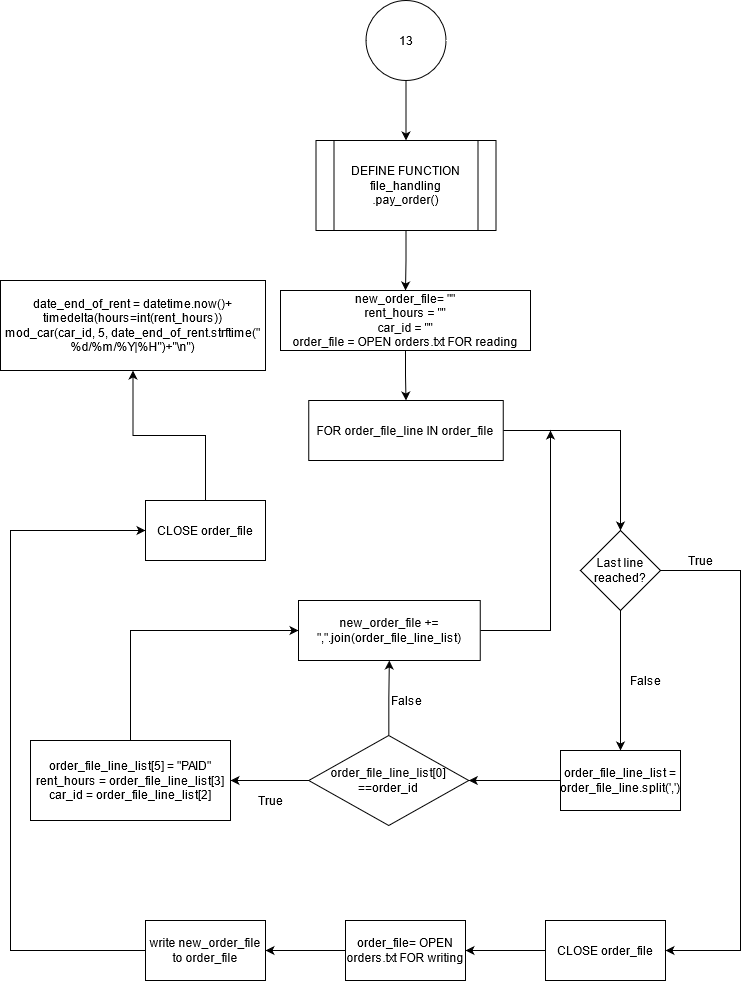

The diagram above was exported from draw.io. Its source (the exported page's mxGraphModel, read from the mxfile embedded in the PNG):
<mxGraphModel dx="1167" dy="1252" grid="1" gridSize="10" guides="1" tooltips="1" connect="1" arrows="1" fold="1" page="1" pageScale="1" pageWidth="850" pageHeight="1100" math="0" shadow="0">
  <root>
    <mxCell id="QOEdYm3xbZc2ocY7S41m-0" />
    <mxCell id="QOEdYm3xbZc2ocY7S41m-1" parent="QOEdYm3xbZc2ocY7S41m-0" />
    <mxCell id="By1rzueIWmjyhnVA9yfK-0" value="" style="edgeStyle=orthogonalEdgeStyle;rounded=0;orthogonalLoop=1;jettySize=auto;html=1;" edge="1" parent="QOEdYm3xbZc2ocY7S41m-1" source="By1rzueIWmjyhnVA9yfK-1" target="By1rzueIWmjyhnVA9yfK-3">
      <mxGeometry relative="1" as="geometry" />
    </mxCell>
    <mxCell id="By1rzueIWmjyhnVA9yfK-1" value="13" style="ellipse;whiteSpace=wrap;html=1;aspect=fixed;" vertex="1" parent="QOEdYm3xbZc2ocY7S41m-1">
      <mxGeometry x="385.5" y="60" width="80" height="80" as="geometry" />
    </mxCell>
    <mxCell id="By1rzueIWmjyhnVA9yfK-2" value="" style="edgeStyle=orthogonalEdgeStyle;rounded=0;orthogonalLoop=1;jettySize=auto;html=1;" edge="1" parent="QOEdYm3xbZc2ocY7S41m-1" source="By1rzueIWmjyhnVA9yfK-3" target="By1rzueIWmjyhnVA9yfK-5">
      <mxGeometry relative="1" as="geometry" />
    </mxCell>
    <mxCell id="By1rzueIWmjyhnVA9yfK-3" value="&lt;div&gt;DEFINE FUNCTION file_handling&lt;br&gt;&lt;/div&gt;&lt;div&gt;.pay_order()&lt;/div&gt;" style="shape=process;whiteSpace=wrap;html=1;backgroundOutline=1;" vertex="1" parent="QOEdYm3xbZc2ocY7S41m-1">
      <mxGeometry x="335.5" y="200" width="180" height="90" as="geometry" />
    </mxCell>
    <mxCell id="By1rzueIWmjyhnVA9yfK-4" value="" style="edgeStyle=orthogonalEdgeStyle;rounded=0;orthogonalLoop=1;jettySize=auto;html=1;" edge="1" parent="QOEdYm3xbZc2ocY7S41m-1" source="By1rzueIWmjyhnVA9yfK-5">
      <mxGeometry relative="1" as="geometry">
        <mxPoint x="425.5" y="459.9999999999998" as="targetPoint" />
      </mxGeometry>
    </mxCell>
    <mxCell id="By1rzueIWmjyhnVA9yfK-5" value="&lt;div&gt;new_order_file= &quot;&quot;&lt;/div&gt;&lt;div&gt;rent_hours = &quot;&quot;&lt;/div&gt;&lt;div&gt;car_id = &quot;&quot;&lt;br&gt;&lt;/div&gt;&lt;div&gt;order_file = OPEN orders.txt FOR reading&lt;/div&gt;" style="whiteSpace=wrap;html=1;" vertex="1" parent="QOEdYm3xbZc2ocY7S41m-1">
      <mxGeometry x="300" y="350" width="250" height="60" as="geometry" />
    </mxCell>
    <mxCell id="By1rzueIWmjyhnVA9yfK-6" value="" style="edgeStyle=orthogonalEdgeStyle;rounded=0;orthogonalLoop=1;jettySize=auto;html=1;" edge="1" parent="QOEdYm3xbZc2ocY7S41m-1" source="By1rzueIWmjyhnVA9yfK-7" target="By1rzueIWmjyhnVA9yfK-27">
      <mxGeometry relative="1" as="geometry" />
    </mxCell>
    <mxCell id="By1rzueIWmjyhnVA9yfK-7" value="CLOSE order_file" style="whiteSpace=wrap;html=1;" vertex="1" parent="QOEdYm3xbZc2ocY7S41m-1">
      <mxGeometry x="565" y="980" width="120" height="60" as="geometry" />
    </mxCell>
    <mxCell id="By1rzueIWmjyhnVA9yfK-8" value="" style="edgeStyle=orthogonalEdgeStyle;rounded=0;orthogonalLoop=1;jettySize=auto;html=1;" edge="1" parent="QOEdYm3xbZc2ocY7S41m-1" source="By1rzueIWmjyhnVA9yfK-9" target="By1rzueIWmjyhnVA9yfK-12">
      <mxGeometry relative="1" as="geometry" />
    </mxCell>
    <mxCell id="By1rzueIWmjyhnVA9yfK-9" value="FOR order_file_line IN order_file" style="whiteSpace=wrap;html=1;" vertex="1" parent="QOEdYm3xbZc2ocY7S41m-1">
      <mxGeometry x="328.25" y="460" width="194.5" height="60" as="geometry" />
    </mxCell>
    <mxCell id="By1rzueIWmjyhnVA9yfK-10" value="" style="edgeStyle=orthogonalEdgeStyle;rounded=0;orthogonalLoop=1;jettySize=auto;html=1;" edge="1" parent="QOEdYm3xbZc2ocY7S41m-1" source="By1rzueIWmjyhnVA9yfK-12" target="By1rzueIWmjyhnVA9yfK-14">
      <mxGeometry relative="1" as="geometry" />
    </mxCell>
    <mxCell id="By1rzueIWmjyhnVA9yfK-11" style="edgeStyle=orthogonalEdgeStyle;rounded=0;orthogonalLoop=1;jettySize=auto;html=1;exitX=1;exitY=0.5;exitDx=0;exitDy=0;entryX=1;entryY=0.5;entryDx=0;entryDy=0;" edge="1" parent="QOEdYm3xbZc2ocY7S41m-1" source="By1rzueIWmjyhnVA9yfK-12" target="By1rzueIWmjyhnVA9yfK-7">
      <mxGeometry relative="1" as="geometry">
        <Array as="points">
          <mxPoint x="760" y="630" />
          <mxPoint x="760" y="1010" />
        </Array>
      </mxGeometry>
    </mxCell>
    <mxCell id="By1rzueIWmjyhnVA9yfK-12" value="Last line reached?" style="rhombus;whiteSpace=wrap;html=1;" vertex="1" parent="QOEdYm3xbZc2ocY7S41m-1">
      <mxGeometry x="600" y="590" width="80" height="80" as="geometry" />
    </mxCell>
    <mxCell id="By1rzueIWmjyhnVA9yfK-13" value="" style="edgeStyle=orthogonalEdgeStyle;rounded=0;orthogonalLoop=1;jettySize=auto;html=1;" edge="1" parent="QOEdYm3xbZc2ocY7S41m-1" source="By1rzueIWmjyhnVA9yfK-14" target="By1rzueIWmjyhnVA9yfK-19">
      <mxGeometry relative="1" as="geometry" />
    </mxCell>
    <mxCell id="By1rzueIWmjyhnVA9yfK-14" value="order_file_line_list = order_file_line.split(',')" style="whiteSpace=wrap;html=1;" vertex="1" parent="QOEdYm3xbZc2ocY7S41m-1">
      <mxGeometry x="580" y="810" width="120" height="60" as="geometry" />
    </mxCell>
    <mxCell id="By1rzueIWmjyhnVA9yfK-15" value="False" style="text;html=1;align=center;verticalAlign=middle;resizable=0;points=[];autosize=1;strokeColor=none;" vertex="1" parent="QOEdYm3xbZc2ocY7S41m-1">
      <mxGeometry x="640" y="730" width="50" height="20" as="geometry" />
    </mxCell>
    <mxCell id="By1rzueIWmjyhnVA9yfK-16" value="True" style="text;html=1;align=center;verticalAlign=middle;resizable=0;points=[];autosize=1;strokeColor=none;" vertex="1" parent="QOEdYm3xbZc2ocY7S41m-1">
      <mxGeometry x="270" y="850" width="40" height="20" as="geometry" />
    </mxCell>
    <mxCell id="By1rzueIWmjyhnVA9yfK-17" value="" style="edgeStyle=orthogonalEdgeStyle;rounded=0;orthogonalLoop=1;jettySize=auto;html=1;" edge="1" parent="QOEdYm3xbZc2ocY7S41m-1" source="By1rzueIWmjyhnVA9yfK-19" target="By1rzueIWmjyhnVA9yfK-21">
      <mxGeometry relative="1" as="geometry" />
    </mxCell>
    <mxCell id="By1rzueIWmjyhnVA9yfK-18" value="" style="edgeStyle=orthogonalEdgeStyle;rounded=0;orthogonalLoop=1;jettySize=auto;html=1;" edge="1" parent="QOEdYm3xbZc2ocY7S41m-1" source="By1rzueIWmjyhnVA9yfK-19" target="By1rzueIWmjyhnVA9yfK-23">
      <mxGeometry relative="1" as="geometry" />
    </mxCell>
    <mxCell id="By1rzueIWmjyhnVA9yfK-19" value="&lt;div&gt;order_file_line_list[0]&lt;/div&gt;&lt;div&gt;==order_id&lt;/div&gt;" style="rhombus;whiteSpace=wrap;html=1;" vertex="1" parent="QOEdYm3xbZc2ocY7S41m-1">
      <mxGeometry x="328.25" y="795" width="160" height="90" as="geometry" />
    </mxCell>
    <mxCell id="By1rzueIWmjyhnVA9yfK-20" style="edgeStyle=orthogonalEdgeStyle;rounded=0;orthogonalLoop=1;jettySize=auto;html=1;exitX=0.5;exitY=0;exitDx=0;exitDy=0;entryX=0;entryY=0.5;entryDx=0;entryDy=0;" edge="1" parent="QOEdYm3xbZc2ocY7S41m-1" source="By1rzueIWmjyhnVA9yfK-21" target="By1rzueIWmjyhnVA9yfK-23">
      <mxGeometry relative="1" as="geometry" />
    </mxCell>
    <mxCell id="By1rzueIWmjyhnVA9yfK-21" value="&lt;div&gt;order_file_line_list[5] = &quot;PAID&quot;&lt;/div&gt;&lt;div&gt;rent_hours = order_file_line_list[3]&lt;/div&gt;&lt;div&gt;car_id = order_file_line_list[2]&lt;br&gt;&lt;/div&gt;" style="whiteSpace=wrap;html=1;" vertex="1" parent="QOEdYm3xbZc2ocY7S41m-1">
      <mxGeometry x="50" y="800" width="200" height="80" as="geometry" />
    </mxCell>
    <mxCell id="By1rzueIWmjyhnVA9yfK-22" style="edgeStyle=orthogonalEdgeStyle;rounded=0;orthogonalLoop=1;jettySize=auto;html=1;exitX=1;exitY=0.5;exitDx=0;exitDy=0;" edge="1" parent="QOEdYm3xbZc2ocY7S41m-1" source="By1rzueIWmjyhnVA9yfK-23">
      <mxGeometry relative="1" as="geometry">
        <mxPoint x="570" y="489.9999999999998" as="targetPoint" />
      </mxGeometry>
    </mxCell>
    <mxCell id="By1rzueIWmjyhnVA9yfK-23" value="new_order_file += &quot;,&quot;.join(order_file_line_list)" style="whiteSpace=wrap;html=1;" vertex="1" parent="QOEdYm3xbZc2ocY7S41m-1">
      <mxGeometry x="318" y="660" width="181.75" height="60" as="geometry" />
    </mxCell>
    <mxCell id="By1rzueIWmjyhnVA9yfK-24" value="False" style="text;html=1;align=center;verticalAlign=middle;resizable=0;points=[];autosize=1;strokeColor=none;" vertex="1" parent="QOEdYm3xbZc2ocY7S41m-1">
      <mxGeometry x="400.5" y="750" width="50" height="20" as="geometry" />
    </mxCell>
    <mxCell id="By1rzueIWmjyhnVA9yfK-25" value="True" style="text;html=1;align=center;verticalAlign=middle;resizable=0;points=[];autosize=1;strokeColor=none;" vertex="1" parent="QOEdYm3xbZc2ocY7S41m-1">
      <mxGeometry x="700" y="610" width="40" height="20" as="geometry" />
    </mxCell>
    <mxCell id="By1rzueIWmjyhnVA9yfK-26" value="" style="edgeStyle=orthogonalEdgeStyle;rounded=0;orthogonalLoop=1;jettySize=auto;html=1;" edge="1" parent="QOEdYm3xbZc2ocY7S41m-1" source="By1rzueIWmjyhnVA9yfK-27" target="By1rzueIWmjyhnVA9yfK-29">
      <mxGeometry relative="1" as="geometry" />
    </mxCell>
    <mxCell id="By1rzueIWmjyhnVA9yfK-27" value="order_file= OPEN orders.txt FOR writing" style="whiteSpace=wrap;html=1;" vertex="1" parent="QOEdYm3xbZc2ocY7S41m-1">
      <mxGeometry x="365" y="980" width="120" height="60" as="geometry" />
    </mxCell>
    <mxCell id="By1rzueIWmjyhnVA9yfK-28" style="edgeStyle=orthogonalEdgeStyle;rounded=0;orthogonalLoop=1;jettySize=auto;html=1;exitX=0;exitY=0.5;exitDx=0;exitDy=0;entryX=0;entryY=0.5;entryDx=0;entryDy=0;" edge="1" parent="QOEdYm3xbZc2ocY7S41m-1" source="By1rzueIWmjyhnVA9yfK-29" target="By1rzueIWmjyhnVA9yfK-30">
      <mxGeometry relative="1" as="geometry">
        <Array as="points">
          <mxPoint x="30" y="1010" />
          <mxPoint x="30" y="590" />
        </Array>
      </mxGeometry>
    </mxCell>
    <mxCell id="By1rzueIWmjyhnVA9yfK-29" value="&lt;div&gt;write new_order_file&lt;/div&gt;&lt;div&gt;to order_file&lt;br&gt;&lt;/div&gt;" style="whiteSpace=wrap;html=1;" vertex="1" parent="QOEdYm3xbZc2ocY7S41m-1">
      <mxGeometry x="165" y="980" width="120" height="60" as="geometry" />
    </mxCell>
    <mxCell id="7ZJ4760HwQuZTwCK_zF5-1" value="" style="edgeStyle=orthogonalEdgeStyle;rounded=0;orthogonalLoop=1;jettySize=auto;html=1;" edge="1" parent="QOEdYm3xbZc2ocY7S41m-1" source="By1rzueIWmjyhnVA9yfK-30" target="7ZJ4760HwQuZTwCK_zF5-0">
      <mxGeometry relative="1" as="geometry" />
    </mxCell>
    <mxCell id="By1rzueIWmjyhnVA9yfK-30" value="CLOSE order_file" style="whiteSpace=wrap;html=1;" vertex="1" parent="QOEdYm3xbZc2ocY7S41m-1">
      <mxGeometry x="165" y="560" width="120" height="60" as="geometry" />
    </mxCell>
    <mxCell id="7ZJ4760HwQuZTwCK_zF5-0" value="&lt;div&gt;date_end_of_rent = datetime.now()+ timedelta(hours=int(rent_hours))&lt;/div&gt;&lt;div&gt;mod_car(car_id, 5, date_end_of_rent.strftime(&quot;%d/%m/%Y|%H&quot;)+&quot;\n&quot;)&lt;br&gt;&lt;/div&gt;" style="whiteSpace=wrap;html=1;" vertex="1" parent="QOEdYm3xbZc2ocY7S41m-1">
      <mxGeometry x="20" y="340" width="265" height="90" as="geometry" />
    </mxCell>
  </root>
</mxGraphModel>